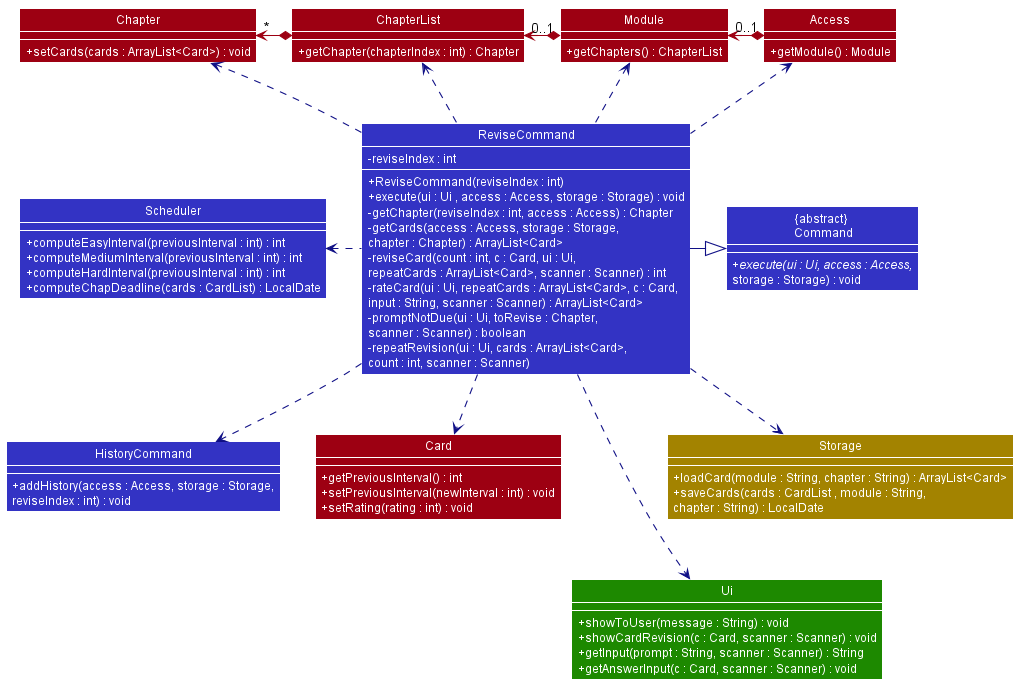

The diagram above was rendered by PlantUML. Its source (embedded in the PNG):
@startuml









skinparam BackgroundColor #FFFFFFF

skinparam Shadowing false

skinparam Class {
    FontColor #FFFFFF
    BorderThickness 1
    BorderColor #FFFFFF
    StereotypeFontColor #FFFFFF
    FontName Arial
}

skinparam Actor {
    BorderColor #000000
    Color #000000
    FontName Arial
}

skinparam Sequence {
    MessageAlign center
    BoxFontSize 15
    BoxPadding 0
    BoxFontColor #FFFFFF
    FontName Arial
}

skinparam Participant {
    FontColor #FFFFFFF
    Padding 20
}

skinparam MinClassWidth 50
skinparam ParticipantPadding 10
skinparam Shadowing false
skinparam DefaultTextAlignment center
skinparam packageStyle Rectangle
skinparam classAttributeIconSize 0
skinparam classAttributeFontColor white
skinparam classAttributeFontSize 12

hide footbox
hide members
hide circle
show member
skinparam arrowThickness 1.1

Class "{abstract} \n Command" as Command #3333C4 {
  + {abstract} execute(ui : Ui, access : Access,
  storage : Storage) : void
}

Class "ReviseCommand" as ReviseCommand #3333C4 {
    + ReviseCommand(reviseIndex : int)
    + execute(ui : Ui , access : Access, storage : Storage) : void
    - reviseIndex : int
    - getChapter(reviseIndex : int, access : Access) : Chapter
    - getCards(access : Access, storage : Storage,
    chapter : Chapter) : ArrayList<Card>
    - reviseCard(count : int, c : Card, ui : Ui,
    repeatCards : ArrayList<Card>, scanner : Scanner) : int
    - rateCard(ui : Ui, repeatCards : ArrayList<Card>, c : Card,
    input : String, scanner : Scanner) : ArrayList<Card>
    - promptNotDue(ui : Ui, toRevise : Chapter,
    scanner : Scanner) : boolean
    - repeatRevision(ui : Ui, cards : ArrayList<Card>,
    count : int, scanner : Scanner)

}

Class "Scheduler" as Scheduler #3333C4 {
    + computeEasyInterval(previousInterval : int) : int
    + computeMediumInterval(previousInterval : int) : int
    + computeHardInterval(previousInterval : int) : int
    + computeChapDeadline(cards : CardList) : LocalDate
}

Class "HistoryCommand" as HistoryCommand #3333C4 {
    + addHistory(access : Access, storage : Storage,
    reviseIndex : int) : void
}

Class "Access" as Access #9D0012 {
    + getModule() : Module
}

Class "Module" as Module #9D0012  {
    + getChapters() : ChapterList
}

Class "Chapter" as Chapter #9D0012 {
    + setCards(cards : ArrayList<Card>) : void
}

Class "ChapterList" as ChapterList #9D0012 {
    + getChapter(chapterIndex : int) : Chapter
}

Class "Card" as Card #9D0012 {
    + getPreviousInterval() : int
    + setPreviousInterval(newInterval : int) : void
    + setRating(rating : int) : void
}

Class "Ui" as Ui #1D8900 {
    + showToUser(message : String) : void
    + showCardRevision(c : Card, scanner : Scanner) : void
    + getInput(prompt : String, scanner : Scanner) : String
    + getAnswerInput(c : Card, scanner : Scanner) : void
}

Class "Storage" as Storage #A38300 {
    + loadCard(module : String, chapter : String) : ArrayList<Card>
    + saveCards(cards : CardList , module : String,
    chapter : String) : LocalDate
}

ReviseCommand -right[#101086]-|> Command
ReviseCommand .left[#101086].> Scheduler
ReviseCommand .down[#101086].> HistoryCommand
ReviseCommand .down[#101086].> Ui
ReviseCommand .up[#101086].> Access
ReviseCommand .down[#101086].> Card
ReviseCommand .up[#101086].> ChapterList
ReviseCommand .up[#101086].> Chapter
ReviseCommand .up[#101086].> Module
ReviseCommand .down[#101086].> Storage
Module *-left[#9D0012]-> "0..1" ChapterList
ChapterList *-left[#9D0012]->"*" Chapter
Access *-left[#9D0012]>"0..1" Module
Storage -down[HIDDEN]-> Ui
@enduml